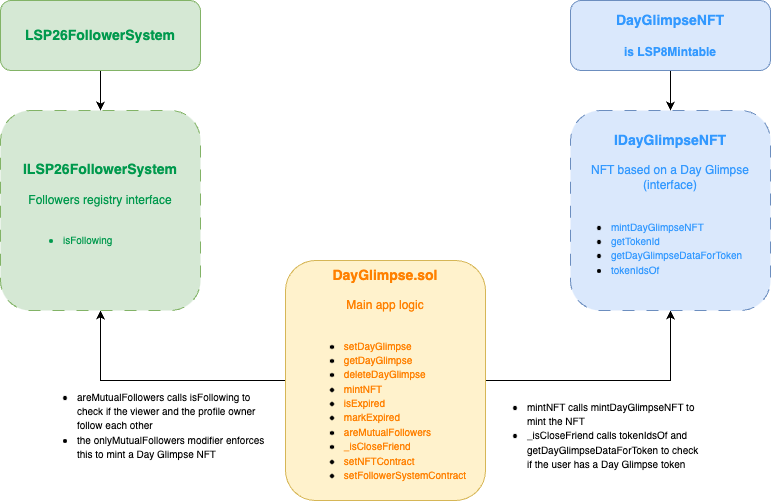

The diagram above was exported from draw.io. Its source (the exported page's mxGraphModel, read from the mxfile embedded in the PNG):
<mxGraphModel dx="903" dy="538" grid="1" gridSize="10" guides="1" tooltips="1" connect="1" arrows="1" fold="1" page="1" pageScale="1" pageWidth="850" pageHeight="1100" math="0" shadow="0">
  <root>
    <mxCell id="0" />
    <mxCell id="1" parent="0" />
    <mxCell id="MYZ-UeYdEMKmBYenzDvx-4" value="" style="edgeStyle=orthogonalEdgeStyle;rounded=0;orthogonalLoop=1;jettySize=auto;html=1;entryX=0.5;entryY=1;entryDx=0;entryDy=0;" edge="1" parent="1" source="MYZ-UeYdEMKmBYenzDvx-1" target="MYZ-UeYdEMKmBYenzDvx-3">
      <mxGeometry relative="1" as="geometry" />
    </mxCell>
    <mxCell id="MYZ-UeYdEMKmBYenzDvx-5" style="edgeStyle=orthogonalEdgeStyle;rounded=0;orthogonalLoop=1;jettySize=auto;html=1;exitX=0;exitY=0.5;exitDx=0;exitDy=0;entryX=0.5;entryY=1;entryDx=0;entryDy=0;" edge="1" parent="1" source="MYZ-UeYdEMKmBYenzDvx-1" target="MYZ-UeYdEMKmBYenzDvx-2">
      <mxGeometry relative="1" as="geometry" />
    </mxCell>
    <mxCell id="MYZ-UeYdEMKmBYenzDvx-1" value="&lt;b&gt;&lt;font style=&quot;font-size: 14px; color: rgb(255, 128, 0);&quot;&gt;DayGlimpse.sol&lt;/font&gt;&lt;/b&gt;&lt;div&gt;&lt;font style=&quot;color: rgb(255, 128, 0);&quot;&gt;&lt;br&gt;&lt;/font&gt;&lt;/div&gt;&lt;div&gt;&lt;font style=&quot;color: rgb(255, 128, 0);&quot;&gt;Main app logic&lt;/font&gt;&lt;/div&gt;&lt;div&gt;&lt;font style=&quot;font-size: 10px; color: rgb(255, 128, 0);&quot;&gt;&lt;br&gt;&lt;/font&gt;&lt;/div&gt;&lt;div&gt;&lt;ul&gt;&lt;li style=&quot;text-align: left;&quot;&gt;&lt;span style=&quot;color: light-dark(rgb(255, 128, 0), rgb(206, 97, 0)); font-size: 10px; background-color: transparent;&quot;&gt;setDayGlimpse&lt;/span&gt;&lt;/li&gt;&lt;li style=&quot;text-align: left;&quot;&gt;&lt;span style=&quot;color: light-dark(rgb(255, 128, 0), rgb(206, 97, 0)); font-size: 10px; background-color: transparent;&quot;&gt;getDayGlimpse&lt;/span&gt;&lt;/li&gt;&lt;li style=&quot;text-align: left;&quot;&gt;&lt;span style=&quot;color: light-dark(rgb(255, 128, 0), rgb(206, 97, 0)); font-size: 10px; background-color: transparent;&quot;&gt;deleteDayGlimpse&lt;/span&gt;&lt;/li&gt;&lt;li style=&quot;text-align: left;&quot;&gt;&lt;span style=&quot;color: light-dark(rgb(255, 128, 0), rgb(206, 97, 0)); font-size: 10px; background-color: transparent;&quot;&gt;mintNFT&lt;/span&gt;&lt;/li&gt;&lt;li style=&quot;text-align: left;&quot;&gt;&lt;span style=&quot;color: light-dark(rgb(255, 128, 0), rgb(206, 97, 0)); font-size: 10px; background-color: transparent;&quot;&gt;isExpired&lt;/span&gt;&lt;/li&gt;&lt;li style=&quot;text-align: left;&quot;&gt;&lt;span style=&quot;color: light-dark(rgb(255, 128, 0), rgb(206, 97, 0)); font-size: 10px; background-color: transparent;&quot;&gt;markExpired&lt;/span&gt;&lt;/li&gt;&lt;li style=&quot;text-align: left;&quot;&gt;&lt;span style=&quot;color: light-dark(rgb(255, 128, 0), rgb(206, 97, 0)); font-size: 10px; background-color: transparent;&quot;&gt;areMutualFollowers&lt;/span&gt;&lt;/li&gt;&lt;li style=&quot;text-align: left;&quot;&gt;&lt;span style=&quot;color: light-dark(rgb(255, 128, 0), rgb(206, 97, 0)); font-size: 10px; background-color: transparent;&quot;&gt;_isCloseFriend&lt;/span&gt;&lt;/li&gt;&lt;li style=&quot;text-align: left;&quot;&gt;&lt;span style=&quot;color: light-dark(rgb(255, 128, 0), rgb(206, 97, 0)); font-size: 10px; background-color: transparent;&quot;&gt;setNFTContract&lt;/span&gt;&lt;/li&gt;&lt;li style=&quot;text-align: left;&quot;&gt;&lt;span style=&quot;color: light-dark(rgb(255, 128, 0), rgb(206, 97, 0)); font-size: 10px; background-color: transparent;&quot;&gt;setFollowerSystemContract&lt;/span&gt;&lt;/li&gt;&lt;/ul&gt;&lt;/div&gt;" style="rounded=1;whiteSpace=wrap;html=1;fillColor=#fff2cc;strokeColor=#d6b656;" vertex="1" parent="1">
      <mxGeometry x="325" y="310" width="200" height="240" as="geometry" />
    </mxCell>
    <mxCell id="MYZ-UeYdEMKmBYenzDvx-2" value="&lt;b&gt;&lt;font style=&quot;color: rgb(0, 153, 77); font-size: 14px;&quot;&gt;ILSP26FollowerSystem&lt;/font&gt;&lt;/b&gt;&lt;div&gt;&lt;font style=&quot;color: rgb(0, 153, 77);&quot;&gt;&lt;br&gt;&lt;font&gt;Followers registry interface&lt;br&gt;&lt;br&gt;&lt;/font&gt;&lt;ul style=&quot;&quot;&gt;&lt;li style=&quot;text-align: left;&quot;&gt;&lt;font style=&quot;color: rgb(0, 153, 77); font-size: 10px;&quot;&gt;isFollowing&lt;/font&gt;&lt;/li&gt;&lt;/ul&gt;&lt;/font&gt;&lt;/div&gt;" style="rounded=1;whiteSpace=wrap;html=1;fillColor=#d5e8d4;strokeColor=#82b366;dashed=1;dashPattern=12 12;" vertex="1" parent="1">
      <mxGeometry x="40" y="160" width="200" height="200" as="geometry" />
    </mxCell>
    <mxCell id="MYZ-UeYdEMKmBYenzDvx-3" value="&lt;b&gt;&lt;font style=&quot;color: rgb(51, 153, 255); font-size: 14px;&quot;&gt;IDayGlimpseNFT&lt;/font&gt;&lt;/b&gt;&lt;div&gt;&lt;font style=&quot;color: rgb(51, 153, 255);&quot;&gt;&lt;br&gt;&lt;font&gt;NFT based on a Day Glimpse (interface)&lt;/font&gt;&lt;/font&gt;&lt;/div&gt;&lt;div&gt;&lt;font style=&quot;color: rgb(51, 153, 255); font-size: 13px;&quot;&gt;&lt;br&gt;&lt;/font&gt;&lt;/div&gt;&lt;div&gt;&lt;ul&gt;&lt;li style=&quot;text-align: left;&quot;&gt;&lt;font style=&quot;font-size: 10px;&quot; color=&quot;#3399ff&quot;&gt;mintDayGlimpseNFT&lt;/font&gt;&lt;/li&gt;&lt;li style=&quot;text-align: left;&quot;&gt;&lt;font style=&quot;font-size: 10px;&quot; color=&quot;#3399ff&quot;&gt;getTokenId&lt;/font&gt;&lt;/li&gt;&lt;li style=&quot;text-align: left;&quot;&gt;&lt;font style=&quot;font-size: 10px;&quot; color=&quot;#3399ff&quot;&gt;getDayGlimpseDataForToken&lt;/font&gt;&lt;/li&gt;&lt;li style=&quot;text-align: left;&quot;&gt;&lt;font style=&quot;font-size: 10px;&quot; color=&quot;#3399ff&quot;&gt;tokenIdsOf&lt;/font&gt;&lt;/li&gt;&lt;/ul&gt;&lt;/div&gt;" style="rounded=1;whiteSpace=wrap;html=1;fillColor=#dae8fc;strokeColor=#6c8ebf;dashed=1;dashPattern=12 12;" vertex="1" parent="1">
      <mxGeometry x="610" y="160" width="200" height="200" as="geometry" />
    </mxCell>
    <mxCell id="MYZ-UeYdEMKmBYenzDvx-7" style="edgeStyle=orthogonalEdgeStyle;rounded=0;orthogonalLoop=1;jettySize=auto;html=1;exitX=0.5;exitY=1;exitDx=0;exitDy=0;entryX=0.5;entryY=0;entryDx=0;entryDy=0;" edge="1" parent="1" source="MYZ-UeYdEMKmBYenzDvx-6" target="MYZ-UeYdEMKmBYenzDvx-3">
      <mxGeometry relative="1" as="geometry" />
    </mxCell>
    <mxCell id="MYZ-UeYdEMKmBYenzDvx-6" value="&lt;font style=&quot;font-size: 14px; color: rgb(51, 153, 255);&quot;&gt;&lt;b style=&quot;&quot;&gt;DayGlimpseNFT&lt;/b&gt;&lt;/font&gt;&lt;div&gt;&lt;font style=&quot;font-size: 14px; color: rgb(51, 153, 255);&quot;&gt;&lt;b&gt;&lt;br&gt;&lt;/b&gt;&lt;/font&gt;&lt;/div&gt;&lt;div&gt;&lt;font style=&quot;color: rgb(51, 153, 255);&quot;&gt;&lt;b style=&quot;&quot;&gt;is LSP8Mintable&lt;/b&gt;&lt;/font&gt;&lt;/div&gt;" style="rounded=1;whiteSpace=wrap;html=1;fillColor=#dae8fc;strokeColor=#6c8ebf;" vertex="1" parent="1">
      <mxGeometry x="610" y="50" width="200" height="70" as="geometry" />
    </mxCell>
    <mxCell id="MYZ-UeYdEMKmBYenzDvx-9" value="" style="edgeStyle=orthogonalEdgeStyle;rounded=0;orthogonalLoop=1;jettySize=auto;html=1;" edge="1" parent="1" source="MYZ-UeYdEMKmBYenzDvx-8" target="MYZ-UeYdEMKmBYenzDvx-2">
      <mxGeometry relative="1" as="geometry" />
    </mxCell>
    <mxCell id="MYZ-UeYdEMKmBYenzDvx-8" value="&lt;font style=&quot;color: rgb(0, 153, 77);&quot;&gt;&lt;span style=&quot;font-size: 14px;&quot;&gt;&lt;b style=&quot;&quot;&gt;LSP26FollowerSystem&lt;/b&gt;&lt;/span&gt;&lt;/font&gt;" style="rounded=1;whiteSpace=wrap;html=1;fillColor=#d5e8d4;strokeColor=#82b366;" vertex="1" parent="1">
      <mxGeometry x="40" y="50" width="200" height="70" as="geometry" />
    </mxCell>
    <mxCell id="MYZ-UeYdEMKmBYenzDvx-10" value="&lt;ul&gt;&lt;li&gt;&lt;span style=&quot;font-size: 10px;&quot;&gt;mintNFT calls mintDayGlimpseNFT to &lt;br&gt;mint the NFT&lt;/span&gt;&lt;/li&gt;&lt;li style=&quot;&quot;&gt;&lt;span style=&quot;font-size: 10px;&quot;&gt;_isCloseFriend calls tokenIdsOf and &lt;br&gt;getDayGlimpseDataForToken to check &lt;br&gt;if the user has a Day Glimpse token&lt;/span&gt;&lt;/li&gt;&lt;/ul&gt;" style="text;html=1;align=left;verticalAlign=middle;resizable=0;points=[];autosize=1;strokeColor=none;fillColor=none;" vertex="1" parent="1">
      <mxGeometry x="525" y="430" width="230" height="110" as="geometry" />
    </mxCell>
    <mxCell id="MYZ-UeYdEMKmBYenzDvx-11" value="&lt;ul&gt;&lt;li&gt;&lt;span style=&quot;font-size: 10px;&quot;&gt;areMutualFollowers calls isFollowing to&lt;br&gt;check if the viewer and the profile owner&lt;br&gt;follow each other&lt;/span&gt;&lt;/li&gt;&lt;li&gt;&lt;span style=&quot;font-size: 10px;&quot;&gt;the onlyMutualFollowers modifier enforces&lt;br&gt;this to mint a Day Glimpse NFT&lt;/span&gt;&lt;/li&gt;&lt;/ul&gt;" style="text;html=1;align=left;verticalAlign=middle;resizable=0;points=[];autosize=1;strokeColor=none;fillColor=none;" vertex="1" parent="1">
      <mxGeometry x="75" y="420" width="250" height="110" as="geometry" />
    </mxCell>
  </root>
</mxGraphModel>